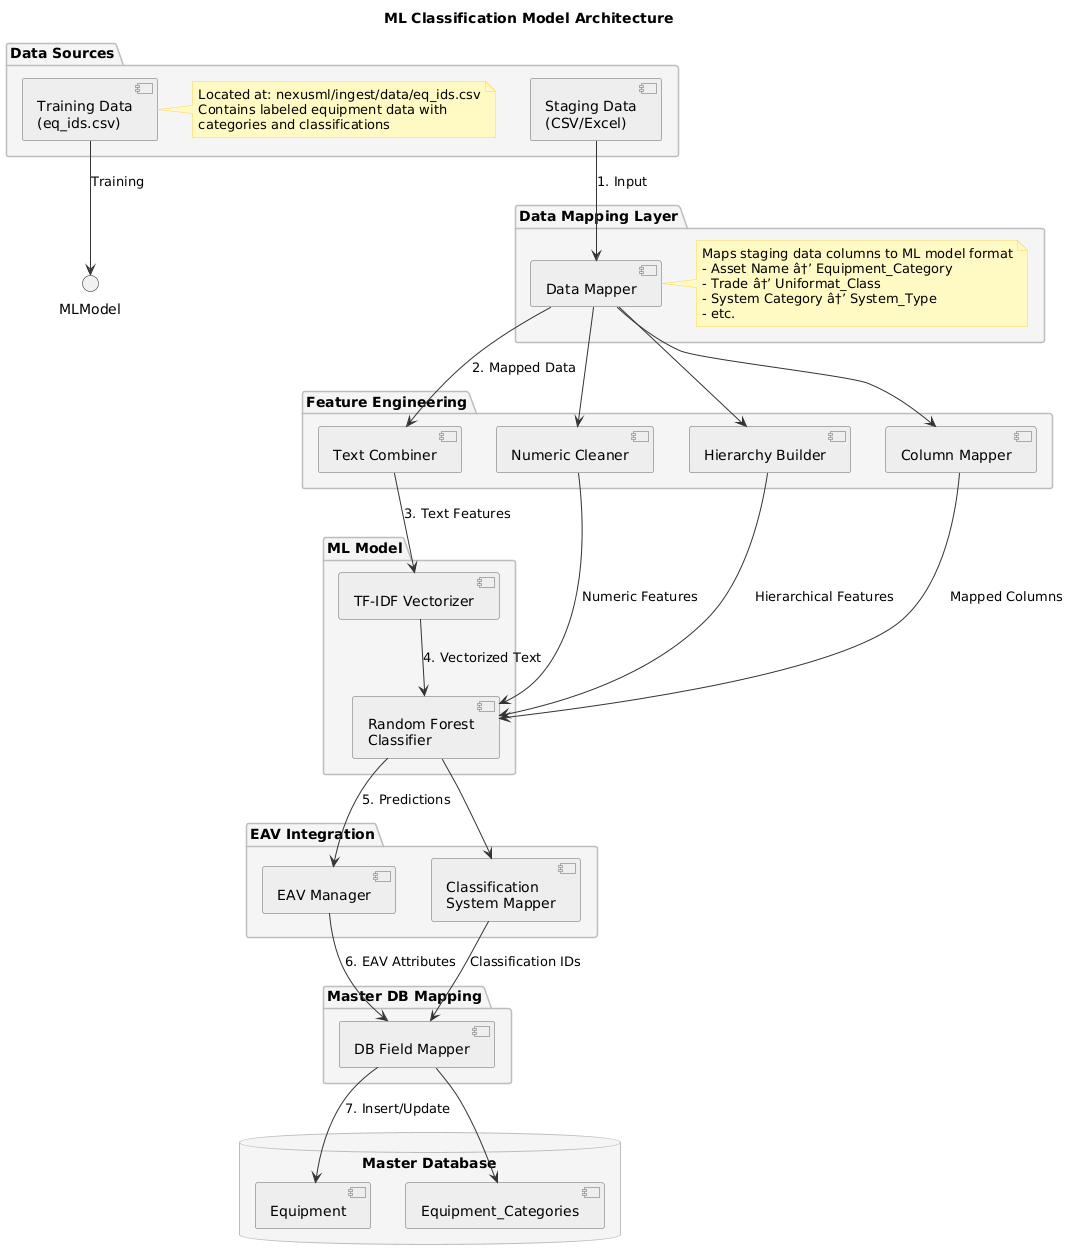

The diagram above was rendered by PlantUML. Its source (embedded in the PNG):
@startuml
' Define styles
skinparam componentStyle uml2
skinparam backgroundColor white
skinparam ArrowColor #333333
skinparam ComponentBorderColor #666666
skinparam ComponentBackgroundColor #EEEEEE
skinparam DatabaseBackgroundColor #E0F7FA
skinparam NoteBackgroundColor #FFF9C4
skinparam NoteBorderColor #FFD54F
skinparam PackageBackgroundColor #F5F5F5
skinparam PackageBorderColor #BDBDBD

' Title
title ML Classification Model Architecture

' Define packages
package "Data Sources" {
  [Staging Data\n(CSV/Excel)] as StagingData
  [Training Data\n(eq_ids.csv)] as TrainingData
  note right of TrainingData
    Located at: nexusml/ingest/data/eq_ids.csv
    Contains labeled equipment data with
    categories and classifications
  end note
}

package "Data Mapping Layer" {
  [Data Mapper] as DataMapper
  note right of DataMapper
    Maps staging data columns to ML model format
    - Asset Name â†’ Equipment_Category
    - Trade â†’ Uniformat_Class
    - System Category â†’ System_Type
    - etc.
  end note
}

package "Feature Engineering" {
  [Text Combiner] as TextCombiner
  [Numeric Cleaner] as NumericCleaner
  [Hierarchy Builder] as HierarchyBuilder
  [Column Mapper] as ColumnMapper
}

package "ML Model" {
  [TF-IDF Vectorizer] as TFIDF
  [Random Forest\nClassifier] as RandomForest
}

package "EAV Integration" {
  [EAV Manager] as EAVManager
  [Classification\nSystem Mapper] as ClassificationMapper
}

package "Master DB Mapping" {
  [DB Field Mapper] as DBFieldMapper
}

database "Master Database" {
  [Equipment] as EquipmentTable
  [Equipment_Categories] as CategoriesTable
}

' Define relationships
StagingData --> DataMapper : "1. Input"
TrainingData --> MLModel : "Training"

DataMapper --> TextCombiner : "2. Mapped Data"
DataMapper --> NumericCleaner
DataMapper --> HierarchyBuilder
DataMapper --> ColumnMapper

TextCombiner --> TFIDF : "3. Text Features"
NumericCleaner --> RandomForest : "Numeric Features"
HierarchyBuilder --> RandomForest : "Hierarchical Features"
ColumnMapper --> RandomForest : "Mapped Columns"

TFIDF --> RandomForest : "4. Vectorized Text"

RandomForest --> EAVManager : "5. Predictions"
RandomForest --> ClassificationMapper

EAVManager --> DBFieldMapper : "6. EAV Attributes"
ClassificationMapper --> DBFieldMapper : "Classification IDs"

DBFieldMapper --> EquipmentTable : "7. Insert/Update"
DBFieldMapper --> CategoriesTable
@enduml